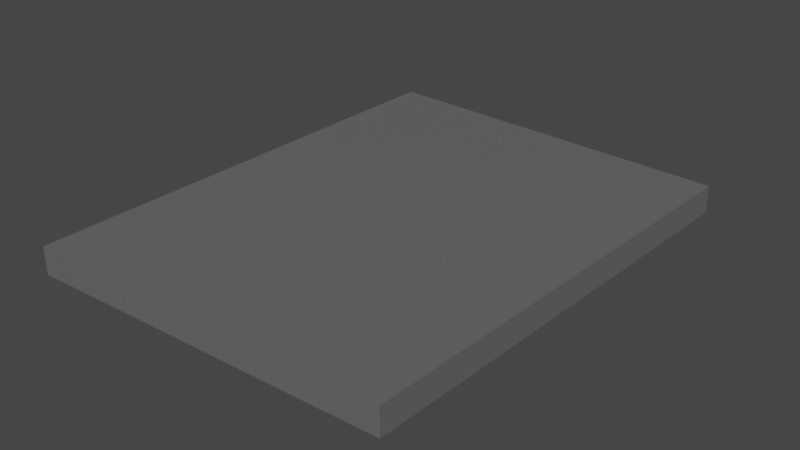 # Source: d13_armadura_cqvc5.blend  (saved by Blender 3.4.6; exported with 4.5.12 LTS)
import bpy
from mathutils import Matrix  # noqa: F401  (used for matrix-valued properties, if any)

bpy.ops.wm.read_factory_settings(use_empty=True)
scene = bpy.context.scene
scene.name = 'Scene'

# ---- collections
col_terreno_caverna = bpy.data.collections.new('terreno caverna'); scene.collection.children.link(col_terreno_caverna)

# ---- materials (node trees are filled in below, after node groups)
mat_caverna = bpy.data.materials.new('caverna')
mat_caverna.use_transparent_shadow = False

# ---- material node trees
mat_caverna.use_nodes = True; mat_caverna.node_tree.nodes.clear()
_N = mat_caverna.node_tree.nodes; _L = mat_caverna.node_tree.links
n0 = _N.new('ShaderNodeBsdfPrincipled'); n0.name = 'Principled BSDF'; n0.location = (10, 300)
n0.distribution = 'GGX'
n0.subsurface_method = 'RANDOM_WALK_SKIN'
n0.inputs[0].default_value = (0.1329, 0.1329, 0.1329, 1.0)
n0.inputs[3].default_value = 1.45
n0.inputs[27].default_value = (0.0, 0.0, 0.0, 1.0)
n0.inputs[28].default_value = 1.0
n1 = _N.new('ShaderNodeOutputMaterial'); n1.name = 'Material Output'; n1.location = (300, 300)
_L.new(n0.outputs[0], n1.inputs[0])
n1.is_active_output = True

# ---- world
world_world = bpy.data.worlds.new('World'); scene.world = world_world
world_world.use_nodes = True; world_world.node_tree.nodes.clear()
_N = world_world.node_tree.nodes; _L = world_world.node_tree.links
n0 = _N.new('ShaderNodeOutputWorld'); n0.name = 'World Output'; n0.location = (300, 300)
n1 = _N.new('ShaderNodeBackground'); n1.name = 'Background'; n1.location = (10, 300)
n1.inputs[0].default_value = (0.05088, 0.05088, 0.05088, 1.0)
_L.new(n1.outputs[0], n0.inputs[0])
n0.is_active_output = True
world_world.color = (0.05088, 0.05088, 0.05088)
world_world.use_sun_shadow = False
world_world.sun_shadow_jitter_overblur = 0.0

# ---- meshes
me_cube_031 = bpy.data.meshes.new('Cube.031')
me_cube_031.from_pydata([(-9.186, -11.98, 0.6813), (-9.095, 12.11, 0.6813), (9.486, 11.25, 0.6813), (8.795, -11.38, 0.6813), (-9.186, -11.98, -0.6813), (-9.095, 12.11, -0.6813), (9.486, 11.25, -0.6813), (8.795, -11.38, -0.6813)], [], [(0, 3, 2, 1), (4, 5, 6, 7), (1, 5, 4, 0), (0, 4, 7, 3), (2, 6, 5, 1), (3, 7, 6, 2)])
_uv = me_cube_031.uv_layers.new(name='UVMap')
_uv.uv.foreach_set('vector', [0.3773, 0.0, 0.2713, 0.75, 0.2734, 0.75, 0.1484, 0.75, 0.3773, 0.0, 0.1484, 0.75, 0.2734, 0.75, 0.2713, 0.75, 0.1484, 0.75, 0.1484, 0.75, 0.3773, 0.0, 0.3773, 0.0, 0.3773, 0.0, 0.3773, 0.0, 0.2713, 0.75, 0.2713, 0.75, 0.2734, 0.75, 0.2734, 0.75, 0.1484, 0.75, 0.1484, 0.75, 0.2713, 0.75, 0.2713, 0.75, 0.2734, 0.75, 0.2734, 0.75])
me_cube_031.materials.append(mat_caverna)
me_cube_031.update()
arm_armature_028 = bpy.data.armatures.new('Armature.028')  # bones are not reproduced

# ---- objects
ob_d13_armadura_cqvc5 = bpy.data.objects.new('d13 armadura cqvc5', arm_armature_028)
ob_ch_o_que_vai_cair_5 = bpy.data.objects.new('chão que vai cair 5', me_cube_031)

# ---- transforms, parenting, visibility, modifiers, constraints
ob_d13_armadura_cqvc5.location = (88.31, -968.6, -9.228)
ob_d13_armadura_cqvc5.scale = (2.379, 2.379, 2.379)
ob_ch_o_que_vai_cair_5.parent = ob_d13_armadura_cqvc5
ob_ch_o_que_vai_cair_5.matrix_parent_inverse = Matrix(((0.4204, -0.0, -0.0, -37.12), (-0.0, 0.4204, 0.0, 407.2), (-0.0, -0.0, 0.4204, 3.879), (-0.0, 0.0, -0.0, 1.0)))
ob_ch_o_que_vai_cair_5.location = (90.27, -967.8, -8.265)
_vg = ob_ch_o_que_vai_cair_5.vertex_groups.new(name='Bone')
_vg.add([0, 1, 2, 3, 4, 5, 6, 7], 1.0, 'REPLACE')
_m = ob_ch_o_que_vai_cair_5.modifiers.new('Armature', 'ARMATURE')
_m.object = ob_d13_armadura_cqvc5

# ---- collection membership
col_terreno_caverna.objects.link(ob_d13_armadura_cqvc5)
col_terreno_caverna.objects.link(ob_ch_o_que_vai_cair_5)

# ---- scene / render settings (as saved in the file)
scene.frame_start = 1; scene.frame_end = 90; scene.frame_set(0)
scene.render.engine = 'BLENDER_EEVEE_NEXT'
scene.cycles.sampling_pattern = 'TABULATED_SOBOL'
scene.cycles.use_light_tree = False
scene.view_settings.view_transform = 'Filmic'
bpy.context.view_layer.update()

# ---- added for rendering (the .blend has no active camera and no usable light): camera, sun
cam_auto = bpy.data.cameras.new('AutoCamera')
cam_auto.lens = 50.0
cam_auto.sensor_width = 36.0
cam_auto.clip_end = 1000.0
ob_auto_camera = bpy.data.objects.new('AutoCamera', cam_auto)
scene.collection.objects.link(ob_auto_camera)
ob_auto_camera.location = (118.646, -1001.61, 14.3124)
ob_auto_camera.rotation_euler = (1.09748, -7.21219e-08, 0.694738)
scene.camera = ob_auto_camera
light_auto_sun = bpy.data.lights.new('AutoSun', 'SUN')
light_auto_sun.energy = 3.0
light_auto_sun.angle = 0.0523599
ob_auto_sun = bpy.data.objects.new('AutoSun', light_auto_sun)
scene.collection.objects.link(ob_auto_sun)
ob_auto_sun.rotation_euler = (0.872665, 0.174533, 0.523599)
bpy.context.view_layer.update()
